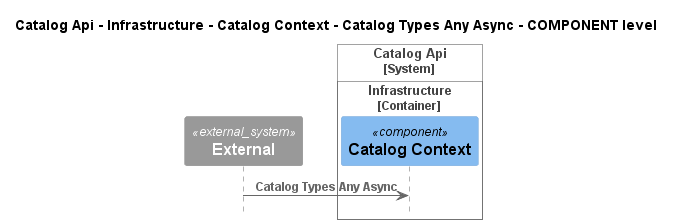

The diagram above was rendered by PlantUML. Its source (embedded in the PNG):
@startuml
!pragma layout smetana
!include ..\..\..\..\..\..\..\..\.c4s\C4_Sequence.puml

title Catalog Api - Infrastructure - Catalog Context - Catalog Types Any Async - COMPONENT level

System_Ext(C4InterFlow.SoftwareSystems.ExternalSystem, "External", "")

System_Boundary(dotnet.eShop.Architecture.SoftwareSystems.CatalogApi, "Catalog Api")
    
Container_Boundary(dotnet.eShop.Architecture.SoftwareSystems.CatalogApi.Containers.Infrastructure, "Infrastructure")
    Component(dotnet.eShop.Architecture.SoftwareSystems.CatalogApi.Containers.Infrastructure.Components.CatalogContext, "Catalog Context", "", "")
Boundary_End()
Boundary_End()

Rel(C4InterFlow.SoftwareSystems.ExternalSystem, dotnet.eShop.Architecture.SoftwareSystems.CatalogApi.Containers.Infrastructure.Components.CatalogContext, "Catalog Types Any Async")


@enduml